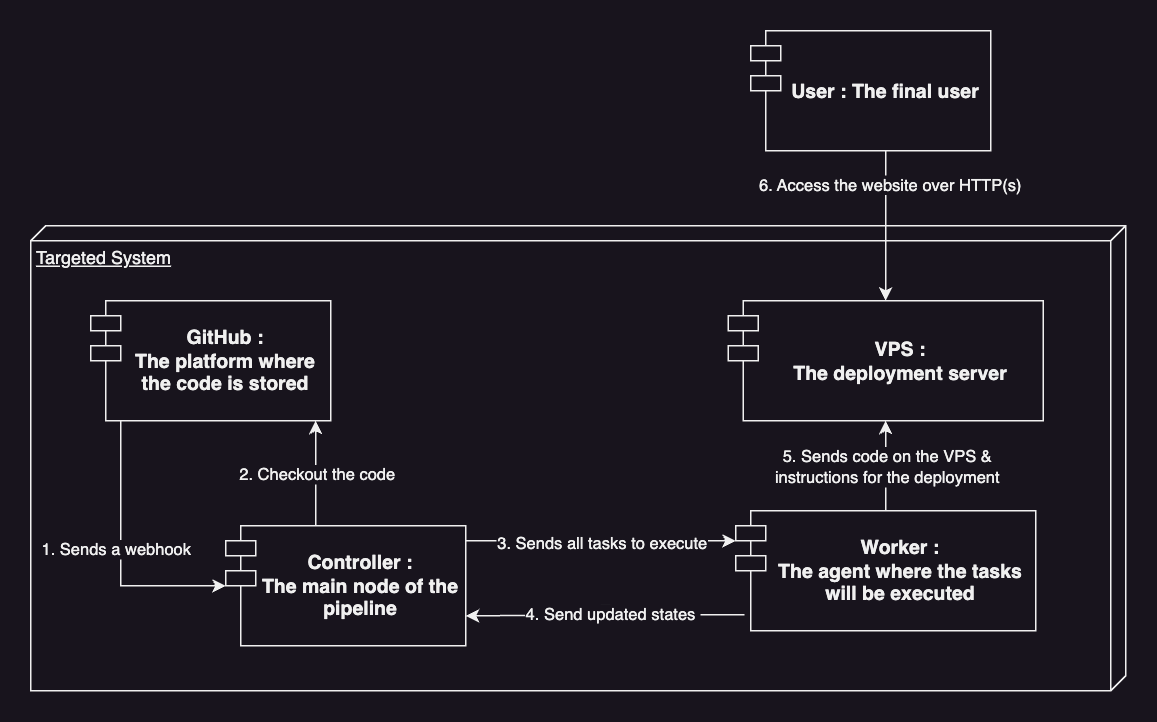

The diagram above was exported from draw.io. Its source (the exported page's mxGraphModel, read from the mxfile embedded in the PNG):
<mxGraphModel dx="1368" dy="2090" grid="1" gridSize="10" guides="1" tooltips="1" connect="1" arrows="1" fold="1" page="1" pageScale="1" pageWidth="827" pageHeight="1169" math="0" shadow="0">
  <root>
    <mxCell id="0" />
    <mxCell id="1" parent="0" />
    <mxCell id="IW9ls_drUUGMd1ADgO8r-8" value="Targeted System" style="verticalAlign=top;align=left;spacingTop=8;spacingLeft=2;spacingRight=12;shape=cube;size=10;direction=south;fontStyle=4;html=1;whiteSpace=wrap;" vertex="1" parent="1">
      <mxGeometry x="50" y="80" width="730" height="310" as="geometry" />
    </mxCell>
    <mxCell id="IW9ls_drUUGMd1ADgO8r-2" value="&lt;font style=&quot;font-size: 13px;&quot;&gt;&lt;b&gt;VPS :&lt;br&gt;The deployment server&lt;/b&gt;&lt;/font&gt;" style="shape=module;align=left;spacingLeft=20;align=center;verticalAlign=middle;whiteSpace=wrap;html=1;" vertex="1" parent="1">
      <mxGeometry x="515" y="130" width="210" height="80" as="geometry" />
    </mxCell>
    <mxCell id="IW9ls_drUUGMd1ADgO8r-9" value="" style="edgeStyle=orthogonalEdgeStyle;rounded=0;orthogonalLoop=1;jettySize=auto;html=1;" edge="1" parent="1" source="IW9ls_drUUGMd1ADgO8r-4" target="IW9ls_drUUGMd1ADgO8r-5">
      <mxGeometry relative="1" as="geometry">
        <Array as="points">
          <mxPoint x="110" y="240" />
          <mxPoint x="110" y="240" />
        </Array>
      </mxGeometry>
    </mxCell>
    <mxCell id="IW9ls_drUUGMd1ADgO8r-11" value="1. Sends a webhook" style="edgeLabel;html=1;align=center;verticalAlign=middle;resizable=0;points=[];" vertex="1" connectable="0" parent="IW9ls_drUUGMd1ADgO8r-9">
      <mxGeometry x="-0.0478" y="-4" relative="1" as="geometry">
        <mxPoint as="offset" />
      </mxGeometry>
    </mxCell>
    <mxCell id="IW9ls_drUUGMd1ADgO8r-4" value="&lt;font style=&quot;font-size: 13px;&quot;&gt;&lt;b&gt;GitHub :&lt;br&gt;The platform where the code is stored&lt;/b&gt;&lt;/font&gt;" style="shape=module;align=left;spacingLeft=20;align=center;verticalAlign=middle;whiteSpace=wrap;html=1;" vertex="1" parent="1">
      <mxGeometry x="90" y="130" width="160" height="80" as="geometry" />
    </mxCell>
    <mxCell id="IW9ls_drUUGMd1ADgO8r-12" value="" style="edgeStyle=orthogonalEdgeStyle;rounded=0;orthogonalLoop=1;jettySize=auto;html=1;" edge="1" parent="1" source="IW9ls_drUUGMd1ADgO8r-5" target="IW9ls_drUUGMd1ADgO8r-4">
      <mxGeometry relative="1" as="geometry">
        <Array as="points">
          <mxPoint x="240" y="260" />
          <mxPoint x="240" y="260" />
        </Array>
      </mxGeometry>
    </mxCell>
    <mxCell id="IW9ls_drUUGMd1ADgO8r-13" value="2. Checkout the code" style="edgeLabel;html=1;align=center;verticalAlign=middle;resizable=0;points=[];" vertex="1" connectable="0" parent="IW9ls_drUUGMd1ADgO8r-12">
      <mxGeometry x="-0.0205" relative="1" as="geometry">
        <mxPoint as="offset" />
      </mxGeometry>
    </mxCell>
    <mxCell id="IW9ls_drUUGMd1ADgO8r-14" value="" style="edgeStyle=orthogonalEdgeStyle;rounded=0;orthogonalLoop=1;jettySize=auto;html=1;" edge="1" parent="1" source="IW9ls_drUUGMd1ADgO8r-5" target="IW9ls_drUUGMd1ADgO8r-6">
      <mxGeometry relative="1" as="geometry">
        <Array as="points">
          <mxPoint x="350" y="290" />
          <mxPoint x="350" y="290" />
        </Array>
      </mxGeometry>
    </mxCell>
    <mxCell id="IW9ls_drUUGMd1ADgO8r-15" value="3. Sends all tasks to execute" style="edgeLabel;html=1;align=center;verticalAlign=middle;resizable=0;points=[];" vertex="1" connectable="0" parent="IW9ls_drUUGMd1ADgO8r-14">
      <mxGeometry x="-0.1983" y="-1" relative="1" as="geometry">
        <mxPoint x="18" as="offset" />
      </mxGeometry>
    </mxCell>
    <mxCell id="IW9ls_drUUGMd1ADgO8r-5" value="&lt;font style=&quot;font-size: 13px;&quot;&gt;&lt;b&gt;Controller :&lt;br&gt;The main node of the pipeline&lt;/b&gt;&lt;/font&gt;" style="shape=module;align=left;spacingLeft=20;align=center;verticalAlign=middle;whiteSpace=wrap;html=1;" vertex="1" parent="1">
      <mxGeometry x="180" y="280" width="160" height="80" as="geometry" />
    </mxCell>
    <mxCell id="IW9ls_drUUGMd1ADgO8r-19" value="" style="edgeStyle=orthogonalEdgeStyle;rounded=0;orthogonalLoop=1;jettySize=auto;html=1;" edge="1" parent="1" source="IW9ls_drUUGMd1ADgO8r-6" target="IW9ls_drUUGMd1ADgO8r-2">
      <mxGeometry relative="1" as="geometry" />
    </mxCell>
    <mxCell id="IW9ls_drUUGMd1ADgO8r-20" value="5. Sends code on the VPS &amp;amp; &lt;br&gt;instructions for the deployment" style="edgeLabel;html=1;align=center;verticalAlign=middle;resizable=0;points=[];" vertex="1" connectable="0" parent="IW9ls_drUUGMd1ADgO8r-19">
      <mxGeometry x="0.1872" y="1" relative="1" as="geometry">
        <mxPoint x="1" y="6" as="offset" />
      </mxGeometry>
    </mxCell>
    <mxCell id="IW9ls_drUUGMd1ADgO8r-6" value="&lt;font style=&quot;font-size: 13px;&quot;&gt;&lt;b&gt;Worker :&lt;br&gt;The agent where the tasks will be executed&lt;/b&gt;&lt;/font&gt;" style="shape=module;align=left;spacingLeft=20;align=center;verticalAlign=middle;whiteSpace=wrap;html=1;" vertex="1" parent="1">
      <mxGeometry x="520" y="270" width="200" height="80" as="geometry" />
    </mxCell>
    <mxCell id="IW9ls_drUUGMd1ADgO8r-21" style="edgeStyle=orthogonalEdgeStyle;rounded=0;orthogonalLoop=1;jettySize=auto;html=1;entryX=0.5;entryY=0;entryDx=0;entryDy=0;" edge="1" parent="1" source="IW9ls_drUUGMd1ADgO8r-7" target="IW9ls_drUUGMd1ADgO8r-2">
      <mxGeometry relative="1" as="geometry">
        <Array as="points">
          <mxPoint x="620" y="50" />
          <mxPoint x="620" y="50" />
        </Array>
      </mxGeometry>
    </mxCell>
    <mxCell id="IW9ls_drUUGMd1ADgO8r-22" value="6. Access the website over HTTP(s)" style="edgeLabel;html=1;align=center;verticalAlign=middle;resizable=0;points=[];" vertex="1" connectable="0" parent="IW9ls_drUUGMd1ADgO8r-21">
      <mxGeometry x="-0.5467" y="2" relative="1" as="geometry">
        <mxPoint as="offset" />
      </mxGeometry>
    </mxCell>
    <mxCell id="IW9ls_drUUGMd1ADgO8r-7" value="&lt;span style=&quot;font-size: 13px;&quot;&gt;&lt;b&gt;User : The final user&lt;/b&gt;&lt;/span&gt;" style="shape=module;align=left;spacingLeft=20;align=center;verticalAlign=middle;whiteSpace=wrap;html=1;" vertex="1" parent="1">
      <mxGeometry x="530" y="-50" width="160" height="80" as="geometry" />
    </mxCell>
    <mxCell id="IW9ls_drUUGMd1ADgO8r-16" value="" style="endArrow=classic;html=1;rounded=0;exitX=0.029;exitY=0.866;exitDx=0;exitDy=0;exitPerimeter=0;entryX=1;entryY=0.75;entryDx=0;entryDy=0;" edge="1" parent="1" source="IW9ls_drUUGMd1ADgO8r-6" target="IW9ls_drUUGMd1ADgO8r-5">
      <mxGeometry width="50" height="50" relative="1" as="geometry">
        <mxPoint x="383" y="350" as="sourcePoint" />
        <mxPoint x="413" y="310" as="targetPoint" />
      </mxGeometry>
    </mxCell>
    <mxCell id="IW9ls_drUUGMd1ADgO8r-17" value="Text" style="edgeLabel;html=1;align=center;verticalAlign=middle;resizable=0;points=[];" vertex="1" connectable="0" parent="IW9ls_drUUGMd1ADgO8r-16">
      <mxGeometry x="-0.0676" y="-3" relative="1" as="geometry">
        <mxPoint as="offset" />
      </mxGeometry>
    </mxCell>
    <mxCell id="IW9ls_drUUGMd1ADgO8r-18" value="4. Send updated states&amp;nbsp;" style="edgeLabel;html=1;align=center;verticalAlign=middle;resizable=0;points=[];" vertex="1" connectable="0" parent="IW9ls_drUUGMd1ADgO8r-16">
      <mxGeometry x="-0.0595" y="-1" relative="1" as="geometry">
        <mxPoint as="offset" />
      </mxGeometry>
    </mxCell>
  </root>
</mxGraphModel>